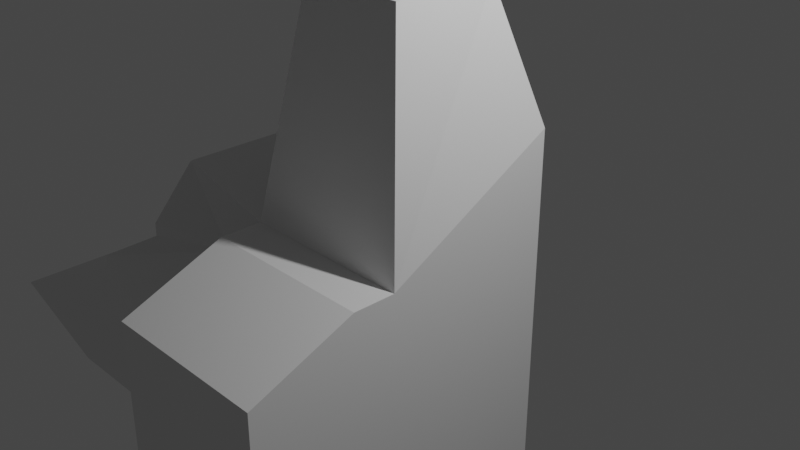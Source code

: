 # Source: emitter.blend  (saved by Blender 2.83.18; exported with 4.5.12 LTS)
import bpy
from mathutils import Matrix  # noqa: F401  (used for matrix-valued properties, if any)

bpy.ops.wm.read_factory_settings(use_empty=True)
scene = bpy.context.scene
scene.name = 'Scene'

# ---- collections
col_collection = bpy.data.collections.new('Collection'); scene.collection.children.link(col_collection)

# ---- world
world_world = bpy.data.worlds.new('World'); scene.world = world_world
world_world.use_nodes = True; world_world.node_tree.nodes.clear()
_N = world_world.node_tree.nodes; _L = world_world.node_tree.links
n0 = _N.new('ShaderNodeOutputWorld'); n0.name = 'World Output'; n0.location = (300, 300)
n1 = _N.new('ShaderNodeBackground'); n1.name = 'Background'; n1.location = (10, 300)
n1.inputs[0].default_value = (0.05088, 0.05088, 0.05088, 1.0)
_L.new(n1.outputs[0], n0.inputs[0])
n0.is_active_output = True
world_world.color = (0.05088, 0.05088, 0.05088)
world_world.use_sun_shadow = False
world_world.sun_shadow_jitter_overblur = 0.0

# ---- cameras
cam_camera = bpy.data.cameras.new('Camera')
cam_camera.clip_end = 100.0
cam_camera.ortho_scale = 7.314

# ---- lights
light_light = bpy.data.lights.new('Light', 'POINT')
light_light.transmission_factor = 0.0
light_light.energy = 1000.0
light_light.shadow_soft_size = 0.1
light_light.shadow_maximum_resolution = 0.006
light_light.use_absolute_resolution = True

# ---- meshes
me_cube_003 = bpy.data.meshes.new('Cube.003')
me_cube_003.from_pydata([(-0.4994, -0.6113, -1.0), (-1.0, -1.0, -0.06037), (-1.0, 1.0, -1.0), (-1.0, 1.0, 1.0), (1.0, -1.0, -1.0), (1.0, -1.0, -0.06037), (1.0, 1.0, -1.0), (1.0, 1.0, 1.0), (-2.213, 1.0, -1.0), (-2.213, -0.6113, -1.0), (-2.213, -1.0, 0.2449), (-2.213, 1.0, 0.2449), (-0.6048, -0.6048, 2.466), (-0.6048, 0.6048, 2.466), (0.6048, 0.6048, 2.466), (0.6048, -0.6048, 2.466), (-0.4994, -1.483, -1.0), (-1.0, -1.483, -0.06037), (1.0, -1.483, -0.06037), (1.0, -1.483, -1.0), (-3.116, 1.0, -1.0), (-3.116, -1.0, -1.0), (-3.116, -1.0, -0.836), (-3.116, 1.0, -0.836), (-1.0, -2.668, -1.0), (-1.0, -2.668, -0.5401), (1.0, -2.668, -0.5401), (1.0, -2.668, -1.0), (-1.0, 1.0, -1.778), (-0.4994, -0.6113, -1.778), (1.0, 1.0, -1.778), (1.0, -1.0, -1.778), (-2.213, 1.0, -1.778), (-2.213, -0.6113, -1.778), (-0.4994, -1.483, -1.778), (1.0, -1.483, -1.778), (-4.453, 1.0, -1.778), (-4.453, -1.0, -1.778), (-1.0, -2.668, -1.778), (1.0, -2.668, -1.778), (-1.0, 1.0, -3.218), (-1.0, -1.0, -3.218), (1.0, 1.0, -3.218), (1.0, -1.0, -3.218), (-2.213, 1.0, -3.218), (-2.213, -1.0, -3.218), (-1.0, -1.483, -3.218), (1.0, -1.483, -3.218), (-4.452, 1.0, -1.957), (-4.452, -1.0, -1.957), (-1.0, -2.668, -3.218), (1.0, -2.668, -3.218), (-1.0, 1.0, -4.89), (-1.0, -1.0, -4.89), (1.0, 1.0, -4.89), (1.0, -1.0, -4.89), (-2.213, 1.0, -4.89), (-2.213, -1.0, -4.89), (-1.0, -1.483, -4.89), (1.0, -1.483, -4.89), (-3.116, 0.5142, -4.89), (-3.116, -0.2735, -4.89), (-1.0, -2.668, -4.89), (1.0, -2.668, -4.89), (-6.988, 0.5142, -4.89), (-6.988, 1.0, -3.218), (-6.988, -1.0, -3.218), (-6.988, -0.2735, -4.89)], [], [(3, 2, 8, 11), (2, 3, 7, 6), (6, 7, 5, 4), (1, 0, 16, 17), (9, 21, 37, 33), (7, 3, 13, 14), (10, 11, 23, 22), (0, 1, 10, 9), (1, 3, 11, 10), (2, 6, 30, 28), (14, 13, 12, 15), (5, 7, 14, 15), (3, 1, 12, 13), (1, 5, 15, 12), (19, 27, 39, 35), (6, 4, 31, 30), (5, 1, 17, 18), (4, 5, 18, 19), (21, 22, 23, 20), (4, 19, 35, 31), (11, 8, 20, 23), (9, 10, 22, 21), (27, 26, 25, 24), (17, 16, 24, 25), (18, 17, 25, 26), (19, 18, 26, 27), (37, 36, 48, 49), (39, 38, 50, 51), (29, 33, 45, 41), (31, 35, 47, 43), (30, 31, 43, 42), (24, 16, 34, 38), (16, 0, 29, 34), (27, 24, 38, 39), (0, 9, 33, 29), (21, 20, 36, 37), (20, 8, 32, 36), (8, 2, 28, 32), (51, 50, 62, 63), (41, 45, 57, 53), (43, 47, 59, 55), (42, 43, 55, 54), (48, 44, 56, 60), (35, 39, 51, 47), (33, 37, 49, 45), (28, 30, 42, 40), (34, 29, 41, 46), (38, 34, 46, 50), (32, 28, 40, 44), (36, 32, 44, 48), (52, 54, 55, 53), (52, 53, 57, 56), (58, 59, 63, 62), (53, 55, 59, 58), (56, 57, 61, 60), (48, 60, 64, 65), (47, 51, 63, 59), (45, 49, 61, 57), (40, 42, 54, 52), (46, 41, 53, 58), (50, 46, 58, 62), (44, 40, 52, 56), (66, 65, 64, 67), (60, 61, 67, 64), (61, 49, 66, 67), (49, 48, 65, 66)])
_k = set([(0, 1), (0, 9), (0, 16), (0, 29), (1, 3), (1, 5), (1, 10), (1, 12), (1, 17), (2, 3), (2, 6), (2, 8), (2, 28), (3, 7), (3, 11), (3, 13), (4, 5), (4, 6), (4, 19), (4, 31), (5, 7), (5, 15), (5, 18), (6, 7), (6, 30), (7, 14), (8, 11), (8, 20), (8, 32), (9, 10), (9, 21), (9, 33), (10, 11), (10, 22), (11, 23), (12, 13), (12, 15), (13, 14), (14, 15), (16, 17), (16, 24), (16, 34), (17, 18), (17, 25), (18, 19), (18, 26), (19, 27), (19, 35), (20, 21), (20, 23), (20, 36), (21, 22), (21, 37), (22, 23), (24, 25), (24, 27), (24, 38), (25, 26), (26, 27), (27, 39), (28, 30), (28, 32), (28, 40), (29, 33), (29, 34), (29, 41), (30, 31), (30, 42), (31, 35), (31, 43), (32, 36), (32, 44), (33, 37), (33, 45), (34, 38), (34, 46), (35, 39), (35, 47), (36, 37), (36, 48), (37, 49), (38, 39), (38, 50), (39, 51), (40, 42), (40, 44), (40, 52), (41, 45), (41, 46), (41, 53), (42, 43), (42, 54), (43, 47), (43, 55), (44, 48), (44, 56), (45, 49), (45, 57), (46, 50), (46, 58), (47, 51), (47, 59), (48, 49), (48, 60), (48, 65), (49, 61), (49, 66), (50, 51), (50, 62), (51, 63), (52, 53), (52, 54), (52, 56), (53, 55), (53, 57), (53, 58), (54, 55), (55, 59), (56, 57), (56, 60), (57, 61), (58, 59), (58, 62), (59, 63), (60, 61), (60, 64), (61, 67), (62, 63), (64, 65), (64, 67), (65, 66), (66, 67)])
me_cube_003.attributes.new('sharp_edge', 'BOOLEAN', 'EDGE').data.foreach_set('value', [ (min(e.vertices), max(e.vertices)) in _k for e in me_cube_003.edges])
_uv = me_cube_003.uv_layers.new(name='UVMap')
_uv.uv.foreach_set('vector', [0.625, 0.25, 0.375, 0.25, 0.375, 0.25, 0.625, 0.25, 0.375, 0.25, 0.625, 0.25, 0.625, 0.5, 0.375, 0.5, 0.375, 0.5, 0.625, 0.5, 0.625, 0.75, 0.375, 0.75, 0.625, 1.0, 0.375, 1.0, 0.375, 1.0, 0.625, 1.0, 0.375, 1.0, 0.375, 1.0, 0.375, 1.0, 0.375, 1.0, 0.625, 0.5, 0.625, 0.25, 0.625, 0.25, 0.625, 0.5, 0.875, 0.75, 0.875, 0.5, 0.875, 0.5, 0.875, 0.75, 0.375, 1.0, 0.625, 1.0, 0.625, 1.0, 0.375, 1.0, 0.875, 0.75, 0.875, 0.5, 0.875, 0.5, 0.875, 0.75, 0.375, 0.25, 0.375, 0.5, 0.375, 0.5, 0.375, 0.25, 0.625, 0.5, 0.875, 0.5, 0.875, 0.75, 0.625, 0.75, 0.625, 0.75, 0.625, 0.5, 0.625, 0.5, 0.625, 0.75, 0.875, 0.5, 0.875, 0.75, 0.875, 0.75, 0.875, 0.5, 0.625, 1.0, 0.625, 0.75, 0.625, 0.75, 0.625, 1.0, 0.375, 0.75, 0.375, 0.75, 0.375, 0.75, 0.375, 0.75, 0.375, 0.5, 0.375, 0.75, 0.375, 0.75, 0.375, 0.5, 0.625, 0.75, 0.625, 1.0, 0.625, 1.0, 0.625, 0.75, 0.375, 0.75, 0.625, 0.75, 0.625, 0.75, 0.375, 0.75, 0.375, 0.0, 0.625, 0.0, 0.625, 0.25, 0.375, 0.25, 0.375, 0.75, 0.375, 0.75, 0.375, 0.75, 0.375, 0.75, 0.625, 0.25, 0.375, 0.25, 0.375, 0.25, 0.625, 0.25, 0.375, 1.0, 0.625, 1.0, 0.625, 1.0, 0.375, 1.0, 0.375, 0.75, 0.625, 0.75, 0.625, 1.0, 0.375, 1.0, 0.625, 1.0, 0.375, 1.0, 0.375, 1.0, 0.625, 1.0, 0.625, 0.75, 0.625, 1.0, 0.625, 1.0, 0.625, 0.75, 0.375, 0.75, 0.625, 0.75, 0.625, 0.75, 0.375, 0.75, 0.375, 0.0, 0.375, 0.25, 0.375, 0.25, 0.375, 0.0, 0.375, 0.75, 0.375, 1.0, 0.375, 1.0, 0.375, 0.75, 0.375, 1.0, 0.375, 1.0, 0.375, 1.0, 0.375, 1.0, 0.375, 0.75, 0.375, 0.75, 0.375, 0.75, 0.375, 0.75, 0.375, 0.5, 0.375, 0.75, 0.375, 0.75, 0.375, 0.5, 0.375, 1.0, 0.375, 1.0, 0.375, 1.0, 0.375, 1.0, 0.375, 1.0, 0.375, 1.0, 0.375, 1.0, 0.375, 1.0, 0.375, 0.75, 0.375, 1.0, 0.375, 1.0, 0.375, 0.75, 0.375, 1.0, 0.375, 1.0, 0.375, 1.0, 0.375, 1.0, 0.375, 0.0, 0.375, 0.25, 0.375, 0.25, 0.375, 0.0, 0.375, 0.25, 0.375, 0.25, 0.375, 0.25, 0.375, 0.25, 0.375, 0.25, 0.375, 0.25, 0.375, 0.25, 0.375, 0.25, 0.375, 0.75, 0.375, 1.0, 0.375, 1.0, 0.375, 0.75, 0.375, 1.0, 0.375, 1.0, 0.375, 1.0, 0.375, 1.0, 0.375, 0.75, 0.375, 0.75, 0.375, 0.75, 0.375, 0.75, 0.375, 0.5, 0.375, 0.75, 0.375, 0.75, 0.375, 0.5, 0.375, 0.25, 0.375, 0.25, 0.375, 0.25, 0.375, 0.25, 0.375, 0.75, 0.375, 0.75, 0.375, 0.75, 0.375, 0.75, 0.375, 1.0, 0.375, 1.0, 0.375, 1.0, 0.375, 1.0, 0.375, 0.25, 0.375, 0.5, 0.375, 0.5, 0.375, 0.25, 0.375, 1.0, 0.375, 1.0, 0.375, 1.0, 0.375, 1.0, 0.375, 1.0, 0.375, 1.0, 0.375, 1.0, 0.375, 1.0, 0.375, 0.25, 0.375, 0.25, 0.375, 0.25, 0.375, 0.25, 0.375, 0.25, 0.375, 0.25, 0.375, 0.25, 0.375, 0.25, 0.125, 0.5, 0.375, 0.5, 0.375, 0.75, 0.125, 0.75, 0.125, 0.5, 0.125, 0.75, 0.125, 0.75, 0.125, 0.5, 0.125, 0.75, 0.375, 0.75, 0.375, 0.75, 0.125, 0.75, 0.125, 0.75, 0.375, 0.75, 0.375, 0.75, 0.125, 0.75, 0.125, 0.5, 0.125, 0.75, 0.125, 0.75, 0.125, 0.5, 0.375, 0.25, 0.375, 0.25, 0.375, 0.25, 0.375, 0.25, 0.375, 0.75, 0.375, 0.75, 0.375, 0.75, 0.375, 0.75, 0.375, 1.0, 0.375, 1.0, 0.375, 1.0, 0.375, 1.0, 0.375, 0.25, 0.375, 0.5, 0.375, 0.5, 0.375, 0.25, 0.375, 1.0, 0.375, 1.0, 0.375, 1.0, 0.375, 1.0, 0.375, 1.0, 0.375, 1.0, 0.375, 1.0, 0.375, 1.0, 0.375, 0.25, 0.375, 0.25, 0.375, 0.25, 0.375, 0.25, 0.375, 0.0, 0.375, 0.25, 0.375, 0.25, 0.375, 0.0, 0.125, 0.5, 0.125, 0.75, 0.125, 0.75, 0.125, 0.5, 0.375, 1.0, 0.375, 1.0, 0.375, 1.0, 0.375, 1.0, 0.375, 0.0, 0.375, 0.25, 0.375, 0.25, 0.375, 0.0])
me_cube_003.use_remesh_fix_poles = True
me_cube_003.use_remesh_preserve_attributes = False
me_cube_003.use_mirror_vertex_groups = False
me_cube_003.update()

# ---- objects
ob_light = bpy.data.objects.new('Light', light_light)
ob_camera = bpy.data.objects.new('Camera', cam_camera)
ob_cube = bpy.data.objects.new('Cube', me_cube_003)

# ---- transforms, parenting, visibility, modifiers, constraints
ob_light.location = (4.076, 1.005, 5.904)
ob_light.rotation_euler = (0.6503, 0.05522, 1.866)
ob_light.lock_rotations_4d = False
ob_light.empty_display_type = 'ARROWS'
ob_light.color = (0.0, 0.0, 0.0, 0.0)
ob_light.lineart.crease_threshold = 0.0
ob_camera.location = (7.359, -6.926, 4.958)
ob_camera.rotation_euler = (1.109, 0.0, 0.8149)
ob_camera.lock_rotations_4d = False
ob_camera.empty_display_type = 'ARROWS'
ob_camera.color = (0.0, 0.0, 0.0, 0.0)
ob_camera.display_type = 'WIRE'
ob_camera.lineart.crease_threshold = 0.0
ob_cube.location = (0.0, 0.0, 0.0)
ob_cube.lineart.crease_threshold = 0.0

# ---- collection membership
col_collection.objects.link(ob_light)
col_collection.objects.link(ob_camera)
col_collection.objects.link(ob_cube)

# ---- scene / render settings (as saved in the file)
scene.camera = ob_camera
scene.frame_start = 1; scene.frame_end = 250; scene.frame_set(1)
scene.render.engine = 'BLENDER_EEVEE_NEXT'
scene.cycles.use_denoising = False
scene.cycles.samples = 128
scene.cycles.sampling_pattern = 'TABULATED_SOBOL'
scene.cycles.use_adaptive_sampling = False
scene.cycles.use_light_tree = False
scene.view_settings.view_transform = 'Filmic'
bpy.context.view_layer.update()
